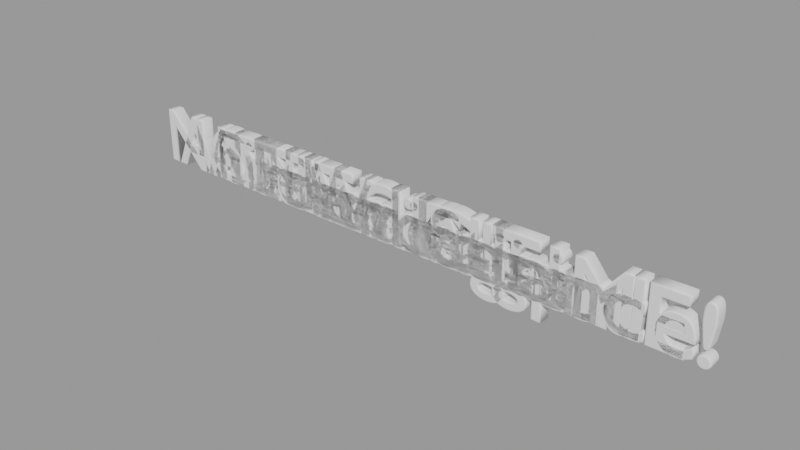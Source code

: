 # Source: intro18.blend  (saved by Blender 2.83.19; exported with 4.5.12 LTS)
import bpy
from mathutils import Matrix  # noqa: F401  (used for matrix-valued properties, if any)

bpy.ops.wm.read_factory_settings(use_empty=True)
scene = bpy.context.scene
scene.name = 'text'

# ---- curves / text
txt_text_001 = bpy.data.curves.new('Text.001', 'FONT')
txt_text_001.dimensions = '2D'
txt_text_001.body = 'Arrival'
txt_text_001.use_path_clamp = True
txt_text_001.bevel_resolution = 3
txt_text_001.extrude = 0.07
txt_text_001.bevel_depth = 0.02
txt_text_001.align_x = 'CENTER'
txt_text_001.align_y = 'CENTER'
txt_text_001.size = 1.01
txt_text_001.space_character = 1.1
txt_text_002 = bpy.data.curves.new('Text.002', 'FONT')
txt_text_002.dimensions = '2D'
txt_text_002.body = 'First Contact'
txt_text_002.use_path_clamp = True
txt_text_002.bevel_resolution = 3
txt_text_002.extrude = 0.07
txt_text_002.bevel_depth = 0.02
txt_text_002.align_x = 'CENTER'
txt_text_002.align_y = 'CENTER'
txt_text_002.size = 1.01
txt_text_002.space_character = 1.1
txt_text_003 = bpy.data.curves.new('Text.003', 'FONT')
txt_text_003.dimensions = '2D'
txt_text_003.body = 'Bonding'
txt_text_003.use_path_clamp = True
txt_text_003.bevel_resolution = 3
txt_text_003.extrude = 0.07
txt_text_003.bevel_depth = 0.02
txt_text_003.align_x = 'CENTER'
txt_text_003.align_y = 'CENTER'
txt_text_003.size = 1.01
txt_text_003.space_character = 1.1
txt_text_004 = bpy.data.curves.new('Text.004', 'FONT')
txt_text_004.dimensions = '2D'
txt_text_004.body = 'Friendship'
txt_text_004.use_path_clamp = True
txt_text_004.bevel_resolution = 3
txt_text_004.extrude = 0.07
txt_text_004.bevel_depth = 0.02
txt_text_004.align_x = 'CENTER'
txt_text_004.align_y = 'CENTER'
txt_text_004.size = 1.01
txt_text_004.space_character = 1.1
txt_text_005 = bpy.data.curves.new('Text.005', 'FONT')
txt_text_005.dimensions = '2D'
txt_text_005.body = 'War...'
txt_text_005.use_path_clamp = True
txt_text_005.bevel_resolution = 3
txt_text_005.extrude = 0.07
txt_text_005.bevel_depth = 0.02
txt_text_005.align_x = 'CENTER'
txt_text_005.align_y = 'CENTER'
txt_text_005.size = 1.01
txt_text_005.space_character = 1.1
txt_text_006 = bpy.data.curves.new('Text.006', 'FONT')
txt_text_006.dimensions = '2D'
txt_text_006.body = 'Destruction'
txt_text_006.use_path_clamp = True
txt_text_006.bevel_resolution = 3
txt_text_006.extrude = 0.07
txt_text_006.bevel_depth = 0.02
txt_text_006.align_x = 'CENTER'
txt_text_006.align_y = 'CENTER'
txt_text_006.size = 1.01
txt_text_006.space_character = 1.1
txt_text_007 = bpy.data.curves.new('Text.007', 'FONT')
txt_text_007.dimensions = '2D'
txt_text_007.body = 'Loneliness'
txt_text_007.use_path_clamp = True
txt_text_007.bevel_resolution = 3
txt_text_007.extrude = 0.07
txt_text_007.bevel_depth = 0.02
txt_text_007.align_x = 'CENTER'
txt_text_007.align_y = 'CENTER'
txt_text_007.size = 1.01
txt_text_007.space_character = 1.1
txt_text_008 = bpy.data.curves.new('Text.008', 'FONT')
txt_text_008.dimensions = '2D'
txt_text_008.body = 'Never Again'
txt_text_008.use_path_clamp = True
txt_text_008.bevel_resolution = 3
txt_text_008.extrude = 0.07
txt_text_008.bevel_depth = 0.02
txt_text_008.align_x = 'CENTER'
txt_text_008.align_y = 'CENTER'
txt_text_008.size = 1.01
txt_text_008.space_character = 1.1
txt_text_009 = bpy.data.curves.new('Text.009', 'FONT')
txt_text_009.dimensions = '2D'
txt_text_009.body = 'A New Friend'
txt_text_009.use_path_clamp = True
txt_text_009.bevel_resolution = 3
txt_text_009.extrude = 0.07
txt_text_009.bevel_depth = 0.02
txt_text_009.align_x = 'CENTER'
txt_text_009.align_y = 'CENTER'
txt_text_009.size = 1.01
txt_text_009.space_character = 1.1
txt_text_010 = bpy.data.curves.new('Text.010', 'FONT')
txt_text_010.dimensions = '2D'
txt_text_010.body = 'NOT THIS TIME!'
txt_text_010.use_path_clamp = True
txt_text_010.bevel_resolution = 3
txt_text_010.extrude = 0.07
txt_text_010.bevel_depth = 0.02
txt_text_010.align_x = 'CENTER'
txt_text_010.align_y = 'CENTER'
txt_text_010.size = 1.01
txt_text_010.space_character = 1.1
txt_text_011 = bpy.data.curves.new('Text.011', 'FONT')
txt_text_011.dimensions = '2D'
txt_text_011.body = 'Another Chance'
txt_text_011.use_path_clamp = True
txt_text_011.bevel_resolution = 3
txt_text_011.extrude = 0.07
txt_text_011.bevel_depth = 0.02
txt_text_011.align_x = 'CENTER'
txt_text_011.align_y = 'CENTER'
txt_text_011.size = 1.01
txt_text_011.space_character = 1.1

# ---- objects
ob_0_arrival = bpy.data.objects.new('0-Arrival', txt_text_001)
ob_1_first_contact = bpy.data.objects.new('1-First Contact', txt_text_002)
ob_2_bike = bpy.data.objects.new('2-Bike', txt_text_003)
ob_3_beach = bpy.data.objects.new('3-Beach', txt_text_004)
ob_4_war = bpy.data.objects.new('4-War', txt_text_005)
ob_5_missiles = bpy.data.objects.new('5-Missiles', txt_text_006)
ob_6_death = bpy.data.objects.new('6-Death', txt_text_007)
ob_7_never_again = bpy.data.objects.new('7-Never Again', txt_text_008)
ob_8_a_new_friend = bpy.data.objects.new('8-A New Friend', txt_text_009)
ob_9_not_this_time = bpy.data.objects.new('9-Not This TIme', txt_text_010)
ob_10_another_chance = bpy.data.objects.new('10-Another Chance', txt_text_011)

# ---- transforms, parenting, visibility, modifiers, constraints
ob_0_arrival.location = (0.0, 0.0, 0.0)
ob_0_arrival.rotation_euler = (1.571, 2.22e-16, 2.22e-16)
ob_0_arrival.lineart.crease_threshold = 0.0
ob_1_first_contact.location = (0.0, 0.0, 0.0)
ob_1_first_contact.rotation_euler = (1.571, 2.22e-16, 2.22e-16)
ob_1_first_contact.lineart.crease_threshold = 0.0
ob_2_bike.location = (0.0, 0.0, 0.0)
ob_2_bike.rotation_euler = (1.571, 2.22e-16, 2.22e-16)
ob_2_bike.lineart.crease_threshold = 0.0
ob_3_beach.location = (0.0, 0.0, 0.0)
ob_3_beach.rotation_euler = (1.571, 2.22e-16, 2.22e-16)
ob_3_beach.lineart.crease_threshold = 0.0
ob_4_war.location = (0.0, 0.0, 0.0)
ob_4_war.rotation_euler = (1.571, 2.22e-16, 2.22e-16)
ob_4_war.lineart.crease_threshold = 0.0
ob_5_missiles.location = (0.0, 0.0, 0.0)
ob_5_missiles.rotation_euler = (1.571, 2.22e-16, 2.22e-16)
ob_5_missiles.lineart.crease_threshold = 0.0
ob_6_death.location = (0.0, 0.0, 0.0)
ob_6_death.rotation_euler = (1.571, 2.22e-16, 2.22e-16)
ob_6_death.lineart.crease_threshold = 0.0
ob_7_never_again.location = (0.0, 0.0, 0.0)
ob_7_never_again.rotation_euler = (1.571, 2.22e-16, 2.22e-16)
ob_7_never_again.lineart.crease_threshold = 0.0
ob_8_a_new_friend.location = (0.0, 0.0, 0.0)
ob_8_a_new_friend.rotation_euler = (1.571, 2.22e-16, 2.22e-16)
ob_8_a_new_friend.lineart.crease_threshold = 0.0
ob_9_not_this_time.location = (0.0, 0.0, 0.0)
ob_9_not_this_time.rotation_euler = (1.571, 2.22e-16, 2.22e-16)
ob_9_not_this_time.lineart.crease_threshold = 0.0
ob_10_another_chance.location = (0.0, 0.0, 0.0)
ob_10_another_chance.rotation_euler = (1.571, 2.22e-16, 2.22e-16)
ob_10_another_chance.lineart.crease_threshold = 0.0

# ---- collection membership
scene.collection.objects.link(ob_0_arrival)
scene.collection.objects.link(ob_1_first_contact)
scene.collection.objects.link(ob_2_bike)
scene.collection.objects.link(ob_3_beach)
scene.collection.objects.link(ob_4_war)
scene.collection.objects.link(ob_5_missiles)
scene.collection.objects.link(ob_6_death)
scene.collection.objects.link(ob_7_never_again)
scene.collection.objects.link(ob_8_a_new_friend)
scene.collection.objects.link(ob_9_not_this_time)
scene.collection.objects.link(ob_10_another_chance)

# ---- scene / render settings (as saved in the file)
scene.frame_start = 1; scene.frame_end = 250; scene.frame_set(1)
scene.render.engine = 'BLENDER_EEVEE_NEXT'
scene.render.image_settings.exr_codec = 'NONE'
scene.render.simplify_subdivision_render = 0
scene.render.simplify_child_particles_render = 0.0
scene.cycles.use_denoising = False
scene.cycles.samples = 128
scene.cycles.sampling_pattern = 'TABULATED_SOBOL'
scene.cycles.use_adaptive_sampling = False
scene.cycles.use_light_tree = False
scene.view_settings.view_transform = 'Filmic'
bpy.context.view_layer.update()

# ---- added for rendering (the .blend has no active camera and no usable light): camera, sun + grey world if the file has none
cam_auto = bpy.data.cameras.new('AutoCamera')
cam_auto.lens = 50.0
cam_auto.sensor_width = 36.0
cam_auto.clip_end = 1000.0
ob_auto_camera = bpy.data.objects.new('AutoCamera', cam_auto)
scene.collection.objects.link(ob_auto_camera)
ob_auto_camera.location = (7.25739, -8.70948, 5.73612)
ob_auto_camera.rotation_euler = (1.09748, -7.21219e-08, 0.694738)
scene.camera = ob_auto_camera
light_auto_sun = bpy.data.lights.new('AutoSun', 'SUN')
light_auto_sun.energy = 3.0
light_auto_sun.angle = 0.0523599
ob_auto_sun = bpy.data.objects.new('AutoSun', light_auto_sun)
scene.collection.objects.link(ob_auto_sun)
ob_auto_sun.rotation_euler = (0.872665, 0.174533, 0.523599)
if scene.world is None:
    world_auto = bpy.data.worlds.new('AutoWorld')
    world_auto.color = (0.3, 0.3, 0.3)
    scene.world = world_auto
bpy.context.view_layer.update()
